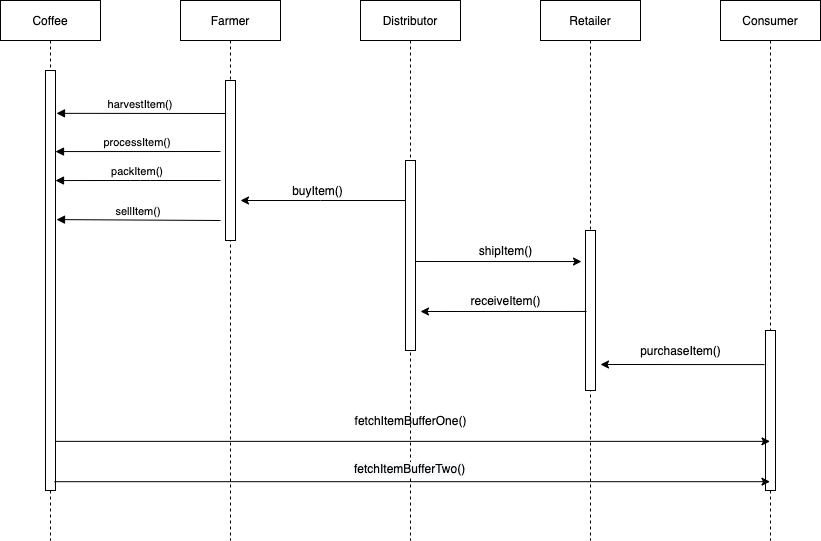

The diagram above was exported from draw.io. Its source (the exported page's mxGraphModel, read from the mxfile embedded in the PNG):
<mxGraphModel dx="1186" dy="644" grid="1" gridSize="10" guides="1" tooltips="1" connect="1" arrows="1" fold="1" page="1" pageScale="1" pageWidth="850" pageHeight="1100" math="0" shadow="0">
  <root>
    <mxCell id="0" />
    <mxCell id="1" parent="0" />
    <mxCell id="3nuBFxr9cyL0pnOWT2aG-1" value="Coffee" style="shape=umlLifeline;perimeter=lifelinePerimeter;container=1;collapsible=0;recursiveResize=0;rounded=0;shadow=0;strokeWidth=1;" parent="1" vertex="1">
      <mxGeometry x="120" y="80" width="100" height="540" as="geometry" />
    </mxCell>
    <mxCell id="3nuBFxr9cyL0pnOWT2aG-2" value="" style="points=[];perimeter=orthogonalPerimeter;rounded=0;shadow=0;strokeWidth=1;" parent="3nuBFxr9cyL0pnOWT2aG-1" vertex="1">
      <mxGeometry x="45" y="70" width="10" height="420" as="geometry" />
    </mxCell>
    <mxCell id="3nuBFxr9cyL0pnOWT2aG-5" value="Farmer" style="shape=umlLifeline;perimeter=lifelinePerimeter;container=1;collapsible=0;recursiveResize=0;rounded=0;shadow=0;strokeWidth=1;" parent="1" vertex="1">
      <mxGeometry x="300" y="80" width="100" height="540" as="geometry" />
    </mxCell>
    <mxCell id="3nuBFxr9cyL0pnOWT2aG-6" value="" style="points=[];perimeter=orthogonalPerimeter;rounded=0;shadow=0;strokeWidth=1;" parent="3nuBFxr9cyL0pnOWT2aG-5" vertex="1">
      <mxGeometry x="45" y="80" width="10" height="160" as="geometry" />
    </mxCell>
    <mxCell id="3nuBFxr9cyL0pnOWT2aG-9" value="harvestItem()" style="verticalAlign=bottom;endArrow=block;entryX=1.1;entryY=0.102;shadow=0;strokeWidth=1;entryDx=0;entryDy=0;entryPerimeter=0;" parent="1" target="3nuBFxr9cyL0pnOWT2aG-2" edge="1">
      <mxGeometry relative="1" as="geometry">
        <mxPoint x="345" y="193" as="sourcePoint" />
        <mxPoint x="180" y="193" as="targetPoint" />
      </mxGeometry>
    </mxCell>
    <mxCell id="Bv79jE4OLpsmkUHhwtI2-23" value="" style="edgeStyle=orthogonalEdgeStyle;rounded=0;orthogonalLoop=1;jettySize=auto;html=1;" edge="1" parent="1" source="Bv79jE4OLpsmkUHhwtI2-1">
      <mxGeometry relative="1" as="geometry">
        <mxPoint x="360" y="280" as="targetPoint" />
        <Array as="points">
          <mxPoint x="440" y="280" />
          <mxPoint x="440" y="280" />
        </Array>
      </mxGeometry>
    </mxCell>
    <mxCell id="Bv79jE4OLpsmkUHhwtI2-24" value="" style="edgeStyle=orthogonalEdgeStyle;rounded=0;orthogonalLoop=1;jettySize=auto;html=1;entryX=-0.4;entryY=0.194;entryDx=0;entryDy=0;entryPerimeter=0;" edge="1" parent="1" target="Bv79jE4OLpsmkUHhwtI2-5">
      <mxGeometry relative="1" as="geometry">
        <mxPoint x="529.5" y="341" as="sourcePoint" />
        <mxPoint x="709.5" y="341" as="targetPoint" />
      </mxGeometry>
    </mxCell>
    <mxCell id="Bv79jE4OLpsmkUHhwtI2-1" value="Distributor" style="shape=umlLifeline;perimeter=lifelinePerimeter;container=1;collapsible=0;recursiveResize=0;rounded=0;shadow=0;strokeWidth=1;" vertex="1" parent="1">
      <mxGeometry x="480" y="80" width="100" height="540" as="geometry" />
    </mxCell>
    <mxCell id="Bv79jE4OLpsmkUHhwtI2-2" value="" style="points=[];perimeter=orthogonalPerimeter;rounded=0;shadow=0;strokeWidth=1;" vertex="1" parent="Bv79jE4OLpsmkUHhwtI2-1">
      <mxGeometry x="45" y="160" width="10" height="190" as="geometry" />
    </mxCell>
    <mxCell id="Bv79jE4OLpsmkUHhwtI2-4" value="Retailer" style="shape=umlLifeline;perimeter=lifelinePerimeter;container=1;collapsible=0;recursiveResize=0;rounded=0;shadow=0;strokeWidth=1;" vertex="1" parent="1">
      <mxGeometry x="660" y="80" width="100" height="540" as="geometry" />
    </mxCell>
    <mxCell id="Bv79jE4OLpsmkUHhwtI2-5" value="" style="points=[];perimeter=orthogonalPerimeter;rounded=0;shadow=0;strokeWidth=1;" vertex="1" parent="Bv79jE4OLpsmkUHhwtI2-4">
      <mxGeometry x="45" y="230" width="10" height="160" as="geometry" />
    </mxCell>
    <mxCell id="Bv79jE4OLpsmkUHhwtI2-7" value="Consumer" style="shape=umlLifeline;perimeter=lifelinePerimeter;container=1;collapsible=0;recursiveResize=0;rounded=0;shadow=0;strokeWidth=1;" vertex="1" parent="1">
      <mxGeometry x="840" y="80" width="100" height="540" as="geometry" />
    </mxCell>
    <mxCell id="Bv79jE4OLpsmkUHhwtI2-15" value="processItem()" style="verticalAlign=bottom;endArrow=block;shadow=0;strokeWidth=1;entryX=1;entryY=0.193;entryDx=0;entryDy=0;entryPerimeter=0;" edge="1" parent="1" target="3nuBFxr9cyL0pnOWT2aG-2">
      <mxGeometry relative="1" as="geometry">
        <mxPoint x="340" y="231" as="sourcePoint" />
        <mxPoint x="190" y="230" as="targetPoint" />
      </mxGeometry>
    </mxCell>
    <mxCell id="Bv79jE4OLpsmkUHhwtI2-17" value="packItem()" style="verticalAlign=bottom;endArrow=block;entryX=1;entryY=0.262;shadow=0;strokeWidth=1;entryDx=0;entryDy=0;entryPerimeter=0;" edge="1" parent="1" target="3nuBFxr9cyL0pnOWT2aG-2">
      <mxGeometry relative="1" as="geometry">
        <mxPoint x="340" y="260" as="sourcePoint" />
        <mxPoint x="180" y="260" as="targetPoint" />
        <Array as="points">
          <mxPoint x="260" y="260" />
        </Array>
      </mxGeometry>
    </mxCell>
    <mxCell id="Bv79jE4OLpsmkUHhwtI2-20" value="sellItem()" style="verticalAlign=bottom;endArrow=block;entryX=1.1;entryY=0.355;shadow=0;strokeWidth=1;entryDx=0;entryDy=0;entryPerimeter=0;" edge="1" parent="1" target="3nuBFxr9cyL0pnOWT2aG-2">
      <mxGeometry relative="1" as="geometry">
        <mxPoint x="340" y="300" as="sourcePoint" />
        <mxPoint x="180" y="300" as="targetPoint" />
        <Array as="points" />
      </mxGeometry>
    </mxCell>
    <mxCell id="Bv79jE4OLpsmkUHhwtI2-22" value="buyItem()" style="text;html=1;align=center;verticalAlign=middle;resizable=0;points=[];autosize=1;" vertex="1" parent="1">
      <mxGeometry x="402" y="260" width="70" height="20" as="geometry" />
    </mxCell>
    <mxCell id="Bv79jE4OLpsmkUHhwtI2-8" value="" style="points=[];perimeter=orthogonalPerimeter;rounded=0;shadow=0;strokeWidth=1;" vertex="1" parent="1">
      <mxGeometry x="885" y="410" width="10" height="160" as="geometry" />
    </mxCell>
    <mxCell id="Bv79jE4OLpsmkUHhwtI2-25" value="shipItem()" style="text;html=1;align=center;verticalAlign=middle;resizable=0;points=[];autosize=1;" vertex="1" parent="1">
      <mxGeometry x="590" y="320" width="70" height="20" as="geometry" />
    </mxCell>
    <mxCell id="Bv79jE4OLpsmkUHhwtI2-28" value="" style="endArrow=classic;html=1;exitX=0.1;exitY=0.506;exitDx=0;exitDy=0;exitPerimeter=0;" edge="1" parent="1" source="Bv79jE4OLpsmkUHhwtI2-5">
      <mxGeometry width="50" height="50" relative="1" as="geometry">
        <mxPoint x="400" y="400" as="sourcePoint" />
        <mxPoint x="540" y="391" as="targetPoint" />
      </mxGeometry>
    </mxCell>
    <mxCell id="Bv79jE4OLpsmkUHhwtI2-29" value="receiveItem()" style="text;html=1;align=center;verticalAlign=middle;resizable=0;points=[];autosize=1;" vertex="1" parent="1">
      <mxGeometry x="580" y="370" width="90" height="20" as="geometry" />
    </mxCell>
    <mxCell id="Bv79jE4OLpsmkUHhwtI2-30" value="" style="endArrow=classic;html=1;exitX=-0.1;exitY=0.213;exitDx=0;exitDy=0;exitPerimeter=0;" edge="1" parent="1" source="Bv79jE4OLpsmkUHhwtI2-8">
      <mxGeometry width="50" height="50" relative="1" as="geometry">
        <mxPoint x="400" y="400" as="sourcePoint" />
        <mxPoint x="720" y="444" as="targetPoint" />
      </mxGeometry>
    </mxCell>
    <mxCell id="Bv79jE4OLpsmkUHhwtI2-31" value="purchaseItem()" style="text;html=1;align=center;verticalAlign=middle;resizable=0;points=[];autosize=1;" vertex="1" parent="1">
      <mxGeometry x="750" y="420" width="100" height="20" as="geometry" />
    </mxCell>
    <mxCell id="Bv79jE4OLpsmkUHhwtI2-32" value="" style="endArrow=classic;html=1;exitX=1;exitY=0.883;exitDx=0;exitDy=0;exitPerimeter=0;" edge="1" parent="1" source="3nuBFxr9cyL0pnOWT2aG-2" target="Bv79jE4OLpsmkUHhwtI2-7">
      <mxGeometry width="50" height="50" relative="1" as="geometry">
        <mxPoint x="400" y="400" as="sourcePoint" />
        <mxPoint x="450" y="350" as="targetPoint" />
      </mxGeometry>
    </mxCell>
    <mxCell id="Bv79jE4OLpsmkUHhwtI2-33" value="" style="endArrow=classic;html=1;exitX=0.9;exitY=0.979;exitDx=0;exitDy=0;exitPerimeter=0;" edge="1" parent="1" source="3nuBFxr9cyL0pnOWT2aG-2" target="Bv79jE4OLpsmkUHhwtI2-7">
      <mxGeometry width="50" height="50" relative="1" as="geometry">
        <mxPoint x="400" y="400" as="sourcePoint" />
        <mxPoint x="450" y="350" as="targetPoint" />
      </mxGeometry>
    </mxCell>
    <mxCell id="Bv79jE4OLpsmkUHhwtI2-34" value="fetchItemBufferOne()" style="text;html=1;align=center;verticalAlign=middle;resizable=0;points=[];autosize=1;" vertex="1" parent="1">
      <mxGeometry x="465" y="490" width="130" height="20" as="geometry" />
    </mxCell>
    <mxCell id="Bv79jE4OLpsmkUHhwtI2-35" value="&lt;span style=&quot;color: rgb(0 , 0 , 0) ; font-family: &amp;#34;helvetica&amp;#34; ; font-size: 12px ; font-style: normal ; font-weight: 400 ; letter-spacing: normal ; text-align: center ; text-indent: 0px ; text-transform: none ; word-spacing: 0px ; background-color: rgb(248 , 249 , 250) ; display: inline ; float: none&quot;&gt;fetchItemBufferTwo()&lt;/span&gt;" style="text;whiteSpace=wrap;html=1;" vertex="1" parent="1">
      <mxGeometry x="472" y="535" width="130" height="30" as="geometry" />
    </mxCell>
  </root>
</mxGraphModel>